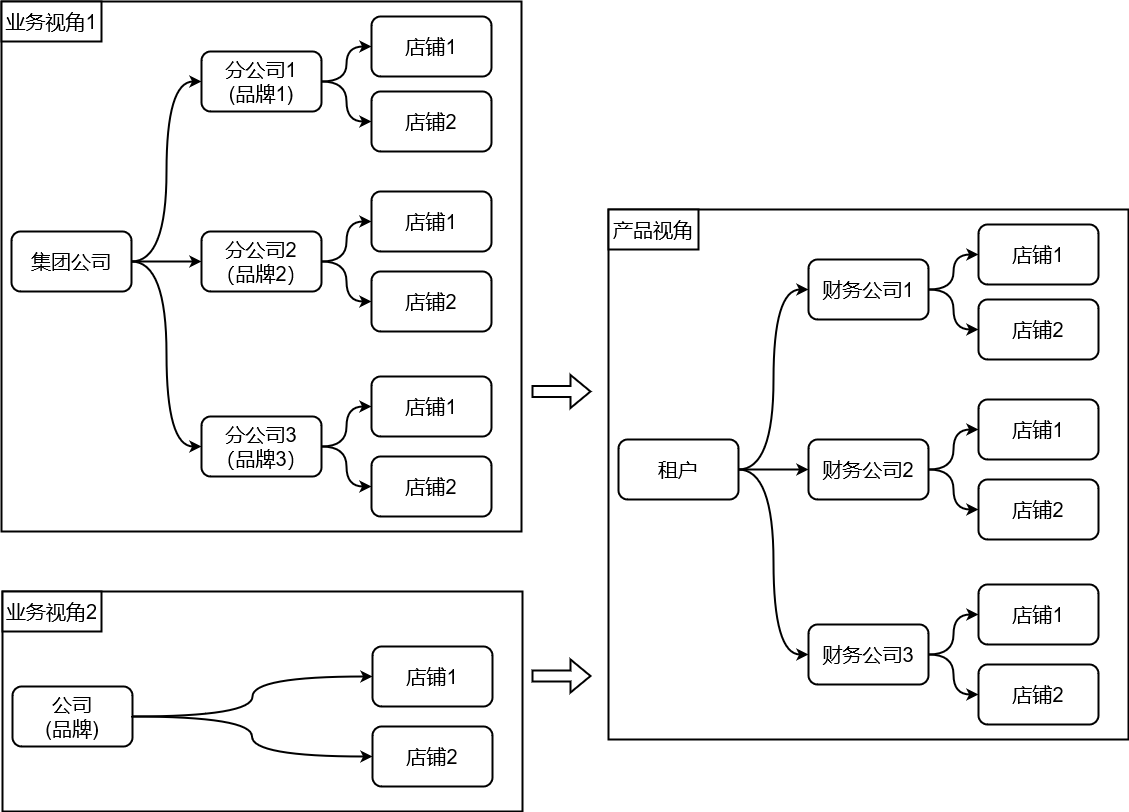

The diagram above was exported from draw.io. Its source (the exported page's mxGraphModel, read from the mxfile embedded in the PNG):
<mxGraphModel dx="2261" dy="1881" grid="1" gridSize="10" guides="1" tooltips="1" connect="1" arrows="1" fold="1" page="1" pageScale="1" pageWidth="827" pageHeight="1169" math="0" shadow="0">
  <root>
    <mxCell id="0" />
    <mxCell id="1" parent="0" />
    <mxCell id="MowgbHoiMjeuUumWIpTa-39" value="" style="rounded=0;whiteSpace=wrap;html=1;strokeWidth=2;fontSize=20;" vertex="1" parent="1">
      <mxGeometry y="-120" width="520" height="530" as="geometry" />
    </mxCell>
    <mxCell id="MowgbHoiMjeuUumWIpTa-30" style="edgeStyle=orthogonalEdgeStyle;curved=1;rounded=0;orthogonalLoop=1;jettySize=auto;html=1;exitX=1;exitY=0.5;exitDx=0;exitDy=0;strokeWidth=2;fontSize=20;" edge="1" parent="1" source="MowgbHoiMjeuUumWIpTa-1" target="MowgbHoiMjeuUumWIpTa-22">
      <mxGeometry relative="1" as="geometry" />
    </mxCell>
    <mxCell id="MowgbHoiMjeuUumWIpTa-31" style="edgeStyle=orthogonalEdgeStyle;curved=1;rounded=0;orthogonalLoop=1;jettySize=auto;html=1;exitX=1;exitY=0.5;exitDx=0;exitDy=0;entryX=0;entryY=0.5;entryDx=0;entryDy=0;strokeWidth=2;fontSize=20;" edge="1" parent="1" source="MowgbHoiMjeuUumWIpTa-1" target="MowgbHoiMjeuUumWIpTa-19">
      <mxGeometry relative="1" as="geometry" />
    </mxCell>
    <mxCell id="MowgbHoiMjeuUumWIpTa-32" style="edgeStyle=orthogonalEdgeStyle;curved=1;rounded=0;orthogonalLoop=1;jettySize=auto;html=1;entryX=0;entryY=0.5;entryDx=0;entryDy=0;strokeWidth=2;fontSize=20;exitX=1;exitY=0.5;exitDx=0;exitDy=0;" edge="1" parent="1" source="MowgbHoiMjeuUumWIpTa-1" target="MowgbHoiMjeuUumWIpTa-23">
      <mxGeometry relative="1" as="geometry">
        <mxPoint x="140" y="140" as="sourcePoint" />
      </mxGeometry>
    </mxCell>
    <mxCell id="MowgbHoiMjeuUumWIpTa-1" value="集团公司" style="rounded=1;whiteSpace=wrap;html=1;strokeWidth=2;fontSize=20;" vertex="1" parent="1">
      <mxGeometry x="10" y="110" width="120" height="60" as="geometry" />
    </mxCell>
    <mxCell id="MowgbHoiMjeuUumWIpTa-33" style="edgeStyle=orthogonalEdgeStyle;curved=1;rounded=0;orthogonalLoop=1;jettySize=auto;html=1;exitX=1;exitY=0.5;exitDx=0;exitDy=0;entryX=0;entryY=0.5;entryDx=0;entryDy=0;strokeWidth=2;fontSize=20;" edge="1" parent="1" source="MowgbHoiMjeuUumWIpTa-19" target="MowgbHoiMjeuUumWIpTa-24">
      <mxGeometry relative="1" as="geometry" />
    </mxCell>
    <mxCell id="MowgbHoiMjeuUumWIpTa-34" style="edgeStyle=orthogonalEdgeStyle;curved=1;rounded=0;orthogonalLoop=1;jettySize=auto;html=1;exitX=1;exitY=0.5;exitDx=0;exitDy=0;entryX=0;entryY=0.5;entryDx=0;entryDy=0;strokeWidth=2;fontSize=20;" edge="1" parent="1" source="MowgbHoiMjeuUumWIpTa-19" target="MowgbHoiMjeuUumWIpTa-25">
      <mxGeometry relative="1" as="geometry" />
    </mxCell>
    <mxCell id="MowgbHoiMjeuUumWIpTa-19" value="&lt;div&gt;分公司1&lt;/div&gt;&lt;div&gt;(品牌1)&lt;br&gt;&lt;/div&gt;" style="rounded=1;whiteSpace=wrap;html=1;strokeWidth=2;fontSize=20;" vertex="1" parent="1">
      <mxGeometry x="200" y="-70" width="120" height="60" as="geometry" />
    </mxCell>
    <mxCell id="MowgbHoiMjeuUumWIpTa-35" style="edgeStyle=orthogonalEdgeStyle;curved=1;rounded=0;orthogonalLoop=1;jettySize=auto;html=1;exitX=1;exitY=0.5;exitDx=0;exitDy=0;entryX=0;entryY=0.5;entryDx=0;entryDy=0;strokeWidth=2;fontSize=20;" edge="1" parent="1" source="MowgbHoiMjeuUumWIpTa-22" target="MowgbHoiMjeuUumWIpTa-26">
      <mxGeometry relative="1" as="geometry" />
    </mxCell>
    <mxCell id="MowgbHoiMjeuUumWIpTa-36" style="edgeStyle=orthogonalEdgeStyle;curved=1;rounded=0;orthogonalLoop=1;jettySize=auto;html=1;exitX=1;exitY=0.5;exitDx=0;exitDy=0;strokeWidth=2;fontSize=20;entryX=0;entryY=0.5;entryDx=0;entryDy=0;" edge="1" parent="1" source="MowgbHoiMjeuUumWIpTa-22" target="MowgbHoiMjeuUumWIpTa-27">
      <mxGeometry relative="1" as="geometry">
        <mxPoint x="360" y="190" as="targetPoint" />
      </mxGeometry>
    </mxCell>
    <mxCell id="MowgbHoiMjeuUumWIpTa-22" value="&lt;div&gt;分公司2&lt;/div&gt;&lt;div&gt;（品牌2）&lt;br&gt;&lt;/div&gt;" style="rounded=1;whiteSpace=wrap;html=1;strokeWidth=2;fontSize=20;" vertex="1" parent="1">
      <mxGeometry x="200" y="110" width="120" height="60" as="geometry" />
    </mxCell>
    <mxCell id="MowgbHoiMjeuUumWIpTa-37" style="edgeStyle=orthogonalEdgeStyle;curved=1;rounded=0;orthogonalLoop=1;jettySize=auto;html=1;exitX=1;exitY=0.5;exitDx=0;exitDy=0;entryX=0;entryY=0.5;entryDx=0;entryDy=0;strokeWidth=2;fontSize=20;" edge="1" parent="1" source="MowgbHoiMjeuUumWIpTa-23" target="MowgbHoiMjeuUumWIpTa-28">
      <mxGeometry relative="1" as="geometry" />
    </mxCell>
    <mxCell id="MowgbHoiMjeuUumWIpTa-38" style="edgeStyle=orthogonalEdgeStyle;curved=1;rounded=0;orthogonalLoop=1;jettySize=auto;html=1;exitX=1;exitY=0.5;exitDx=0;exitDy=0;entryX=0;entryY=0.5;entryDx=0;entryDy=0;strokeWidth=2;fontSize=20;" edge="1" parent="1" source="MowgbHoiMjeuUumWIpTa-23" target="MowgbHoiMjeuUumWIpTa-29">
      <mxGeometry relative="1" as="geometry" />
    </mxCell>
    <mxCell id="MowgbHoiMjeuUumWIpTa-23" value="&lt;div&gt;分公司3&lt;/div&gt;&lt;div&gt;（品牌3）&lt;br&gt;&lt;/div&gt;" style="rounded=1;whiteSpace=wrap;html=1;strokeWidth=2;fontSize=20;" vertex="1" parent="1">
      <mxGeometry x="200" y="295" width="120" height="60" as="geometry" />
    </mxCell>
    <mxCell id="MowgbHoiMjeuUumWIpTa-24" value="店铺1" style="rounded=1;whiteSpace=wrap;html=1;strokeWidth=2;fontSize=20;" vertex="1" parent="1">
      <mxGeometry x="370" y="-105" width="120" height="60" as="geometry" />
    </mxCell>
    <mxCell id="MowgbHoiMjeuUumWIpTa-25" value="店铺2" style="rounded=1;whiteSpace=wrap;html=1;strokeWidth=2;fontSize=20;" vertex="1" parent="1">
      <mxGeometry x="370" y="-30" width="120" height="60" as="geometry" />
    </mxCell>
    <mxCell id="MowgbHoiMjeuUumWIpTa-26" value="店铺1" style="rounded=1;whiteSpace=wrap;html=1;strokeWidth=2;fontSize=20;" vertex="1" parent="1">
      <mxGeometry x="370" y="70" width="120" height="60" as="geometry" />
    </mxCell>
    <mxCell id="MowgbHoiMjeuUumWIpTa-27" value="店铺2" style="rounded=1;whiteSpace=wrap;html=1;strokeWidth=2;fontSize=20;" vertex="1" parent="1">
      <mxGeometry x="370" y="150" width="120" height="60" as="geometry" />
    </mxCell>
    <mxCell id="MowgbHoiMjeuUumWIpTa-28" value="店铺1" style="rounded=1;whiteSpace=wrap;html=1;strokeWidth=2;fontSize=20;" vertex="1" parent="1">
      <mxGeometry x="370" y="255" width="120" height="60" as="geometry" />
    </mxCell>
    <mxCell id="MowgbHoiMjeuUumWIpTa-29" value="店铺2" style="rounded=1;whiteSpace=wrap;html=1;strokeWidth=2;fontSize=20;" vertex="1" parent="1">
      <mxGeometry x="370" y="335" width="120" height="60" as="geometry" />
    </mxCell>
    <mxCell id="MowgbHoiMjeuUumWIpTa-40" value="业务视角1" style="rounded=0;whiteSpace=wrap;html=1;strokeWidth=2;fontSize=20;" vertex="1" parent="1">
      <mxGeometry y="-120" width="100" height="40" as="geometry" />
    </mxCell>
    <mxCell id="MowgbHoiMjeuUumWIpTa-41" value="" style="rounded=0;whiteSpace=wrap;html=1;strokeWidth=2;fontSize=20;" vertex="1" parent="1">
      <mxGeometry x="607" y="88" width="520" height="530" as="geometry" />
    </mxCell>
    <mxCell id="MowgbHoiMjeuUumWIpTa-42" style="edgeStyle=orthogonalEdgeStyle;curved=1;rounded=0;orthogonalLoop=1;jettySize=auto;html=1;exitX=1;exitY=0.5;exitDx=0;exitDy=0;strokeWidth=2;fontSize=20;" edge="1" parent="1" source="MowgbHoiMjeuUumWIpTa-45" target="MowgbHoiMjeuUumWIpTa-51">
      <mxGeometry relative="1" as="geometry" />
    </mxCell>
    <mxCell id="MowgbHoiMjeuUumWIpTa-43" style="edgeStyle=orthogonalEdgeStyle;curved=1;rounded=0;orthogonalLoop=1;jettySize=auto;html=1;exitX=1;exitY=0.5;exitDx=0;exitDy=0;entryX=0;entryY=0.5;entryDx=0;entryDy=0;strokeWidth=2;fontSize=20;" edge="1" parent="1" source="MowgbHoiMjeuUumWIpTa-45" target="MowgbHoiMjeuUumWIpTa-48">
      <mxGeometry relative="1" as="geometry" />
    </mxCell>
    <mxCell id="MowgbHoiMjeuUumWIpTa-44" style="edgeStyle=orthogonalEdgeStyle;curved=1;rounded=0;orthogonalLoop=1;jettySize=auto;html=1;entryX=0;entryY=0.5;entryDx=0;entryDy=0;strokeWidth=2;fontSize=20;exitX=1;exitY=0.5;exitDx=0;exitDy=0;" edge="1" parent="1" source="MowgbHoiMjeuUumWIpTa-45" target="MowgbHoiMjeuUumWIpTa-54">
      <mxGeometry relative="1" as="geometry">
        <mxPoint x="747" y="348" as="sourcePoint" />
      </mxGeometry>
    </mxCell>
    <mxCell id="MowgbHoiMjeuUumWIpTa-45" value="租户" style="rounded=1;whiteSpace=wrap;html=1;strokeWidth=2;fontSize=20;" vertex="1" parent="1">
      <mxGeometry x="617" y="318" width="120" height="60" as="geometry" />
    </mxCell>
    <mxCell id="MowgbHoiMjeuUumWIpTa-46" style="edgeStyle=orthogonalEdgeStyle;curved=1;rounded=0;orthogonalLoop=1;jettySize=auto;html=1;exitX=1;exitY=0.5;exitDx=0;exitDy=0;entryX=0;entryY=0.5;entryDx=0;entryDy=0;strokeWidth=2;fontSize=20;" edge="1" parent="1" source="MowgbHoiMjeuUumWIpTa-48" target="MowgbHoiMjeuUumWIpTa-55">
      <mxGeometry relative="1" as="geometry" />
    </mxCell>
    <mxCell id="MowgbHoiMjeuUumWIpTa-47" style="edgeStyle=orthogonalEdgeStyle;curved=1;rounded=0;orthogonalLoop=1;jettySize=auto;html=1;exitX=1;exitY=0.5;exitDx=0;exitDy=0;entryX=0;entryY=0.5;entryDx=0;entryDy=0;strokeWidth=2;fontSize=20;" edge="1" parent="1" source="MowgbHoiMjeuUumWIpTa-48" target="MowgbHoiMjeuUumWIpTa-56">
      <mxGeometry relative="1" as="geometry" />
    </mxCell>
    <mxCell id="MowgbHoiMjeuUumWIpTa-48" value="财务公司1" style="rounded=1;whiteSpace=wrap;html=1;strokeWidth=2;fontSize=20;" vertex="1" parent="1">
      <mxGeometry x="807" y="138" width="120" height="60" as="geometry" />
    </mxCell>
    <mxCell id="MowgbHoiMjeuUumWIpTa-49" style="edgeStyle=orthogonalEdgeStyle;curved=1;rounded=0;orthogonalLoop=1;jettySize=auto;html=1;exitX=1;exitY=0.5;exitDx=0;exitDy=0;entryX=0;entryY=0.5;entryDx=0;entryDy=0;strokeWidth=2;fontSize=20;" edge="1" parent="1" source="MowgbHoiMjeuUumWIpTa-51" target="MowgbHoiMjeuUumWIpTa-57">
      <mxGeometry relative="1" as="geometry" />
    </mxCell>
    <mxCell id="MowgbHoiMjeuUumWIpTa-50" style="edgeStyle=orthogonalEdgeStyle;curved=1;rounded=0;orthogonalLoop=1;jettySize=auto;html=1;exitX=1;exitY=0.5;exitDx=0;exitDy=0;strokeWidth=2;fontSize=20;entryX=0;entryY=0.5;entryDx=0;entryDy=0;" edge="1" parent="1" source="MowgbHoiMjeuUumWIpTa-51" target="MowgbHoiMjeuUumWIpTa-58">
      <mxGeometry relative="1" as="geometry">
        <mxPoint x="967" y="398" as="targetPoint" />
      </mxGeometry>
    </mxCell>
    <mxCell id="MowgbHoiMjeuUumWIpTa-51" value="财务公司2" style="rounded=1;whiteSpace=wrap;html=1;strokeWidth=2;fontSize=20;" vertex="1" parent="1">
      <mxGeometry x="807" y="318" width="120" height="60" as="geometry" />
    </mxCell>
    <mxCell id="MowgbHoiMjeuUumWIpTa-52" style="edgeStyle=orthogonalEdgeStyle;curved=1;rounded=0;orthogonalLoop=1;jettySize=auto;html=1;exitX=1;exitY=0.5;exitDx=0;exitDy=0;entryX=0;entryY=0.5;entryDx=0;entryDy=0;strokeWidth=2;fontSize=20;" edge="1" parent="1" source="MowgbHoiMjeuUumWIpTa-54" target="MowgbHoiMjeuUumWIpTa-59">
      <mxGeometry relative="1" as="geometry" />
    </mxCell>
    <mxCell id="MowgbHoiMjeuUumWIpTa-53" style="edgeStyle=orthogonalEdgeStyle;curved=1;rounded=0;orthogonalLoop=1;jettySize=auto;html=1;exitX=1;exitY=0.5;exitDx=0;exitDy=0;entryX=0;entryY=0.5;entryDx=0;entryDy=0;strokeWidth=2;fontSize=20;" edge="1" parent="1" source="MowgbHoiMjeuUumWIpTa-54" target="MowgbHoiMjeuUumWIpTa-60">
      <mxGeometry relative="1" as="geometry" />
    </mxCell>
    <mxCell id="MowgbHoiMjeuUumWIpTa-54" value="财务公司3" style="rounded=1;whiteSpace=wrap;html=1;strokeWidth=2;fontSize=20;" vertex="1" parent="1">
      <mxGeometry x="807" y="503" width="120" height="60" as="geometry" />
    </mxCell>
    <mxCell id="MowgbHoiMjeuUumWIpTa-55" value="店铺1" style="rounded=1;whiteSpace=wrap;html=1;strokeWidth=2;fontSize=20;" vertex="1" parent="1">
      <mxGeometry x="977" y="103" width="120" height="60" as="geometry" />
    </mxCell>
    <mxCell id="MowgbHoiMjeuUumWIpTa-56" value="店铺2" style="rounded=1;whiteSpace=wrap;html=1;strokeWidth=2;fontSize=20;" vertex="1" parent="1">
      <mxGeometry x="977" y="178" width="120" height="60" as="geometry" />
    </mxCell>
    <mxCell id="MowgbHoiMjeuUumWIpTa-57" value="店铺1" style="rounded=1;whiteSpace=wrap;html=1;strokeWidth=2;fontSize=20;" vertex="1" parent="1">
      <mxGeometry x="977" y="278" width="120" height="60" as="geometry" />
    </mxCell>
    <mxCell id="MowgbHoiMjeuUumWIpTa-58" value="店铺2" style="rounded=1;whiteSpace=wrap;html=1;strokeWidth=2;fontSize=20;" vertex="1" parent="1">
      <mxGeometry x="977" y="358" width="120" height="60" as="geometry" />
    </mxCell>
    <mxCell id="MowgbHoiMjeuUumWIpTa-59" value="店铺1" style="rounded=1;whiteSpace=wrap;html=1;strokeWidth=2;fontSize=20;" vertex="1" parent="1">
      <mxGeometry x="977" y="463" width="120" height="60" as="geometry" />
    </mxCell>
    <mxCell id="MowgbHoiMjeuUumWIpTa-60" value="店铺2" style="rounded=1;whiteSpace=wrap;html=1;strokeWidth=2;fontSize=20;" vertex="1" parent="1">
      <mxGeometry x="977" y="543" width="120" height="60" as="geometry" />
    </mxCell>
    <mxCell id="MowgbHoiMjeuUumWIpTa-61" value="产品视角" style="rounded=0;whiteSpace=wrap;html=1;strokeWidth=2;fontSize=20;" vertex="1" parent="1">
      <mxGeometry x="607" y="88" width="90" height="40" as="geometry" />
    </mxCell>
    <mxCell id="MowgbHoiMjeuUumWIpTa-62" value="" style="rounded=0;whiteSpace=wrap;html=1;strokeWidth=2;fontSize=20;" vertex="1" parent="1">
      <mxGeometry x="1" y="470" width="520" height="220" as="geometry" />
    </mxCell>
    <mxCell id="MowgbHoiMjeuUumWIpTa-66" value="&lt;div&gt;公司&lt;/div&gt;&lt;div&gt;(品牌)&lt;br&gt;&lt;/div&gt;" style="rounded=1;whiteSpace=wrap;html=1;strokeWidth=2;fontSize=20;" vertex="1" parent="1">
      <mxGeometry x="11" y="565" width="120" height="60" as="geometry" />
    </mxCell>
    <mxCell id="MowgbHoiMjeuUumWIpTa-70" style="edgeStyle=orthogonalEdgeStyle;curved=1;rounded=0;orthogonalLoop=1;jettySize=auto;html=1;exitX=1;exitY=0.5;exitDx=0;exitDy=0;entryX=0;entryY=0.5;entryDx=0;entryDy=0;strokeWidth=2;fontSize=20;" edge="1" parent="1" source="MowgbHoiMjeuUumWIpTa-66" target="MowgbHoiMjeuUumWIpTa-78">
      <mxGeometry relative="1" as="geometry">
        <mxPoint x="321" y="595" as="sourcePoint" />
      </mxGeometry>
    </mxCell>
    <mxCell id="MowgbHoiMjeuUumWIpTa-71" style="edgeStyle=orthogonalEdgeStyle;curved=1;rounded=0;orthogonalLoop=1;jettySize=auto;html=1;strokeWidth=2;fontSize=20;entryX=0;entryY=0.5;entryDx=0;entryDy=0;" edge="1" parent="1" target="MowgbHoiMjeuUumWIpTa-79">
      <mxGeometry relative="1" as="geometry">
        <mxPoint x="361" y="645" as="targetPoint" />
        <mxPoint x="130" y="595" as="sourcePoint" />
      </mxGeometry>
    </mxCell>
    <mxCell id="MowgbHoiMjeuUumWIpTa-78" value="店铺1" style="rounded=1;whiteSpace=wrap;html=1;strokeWidth=2;fontSize=20;" vertex="1" parent="1">
      <mxGeometry x="371" y="525" width="120" height="60" as="geometry" />
    </mxCell>
    <mxCell id="MowgbHoiMjeuUumWIpTa-79" value="店铺2" style="rounded=1;whiteSpace=wrap;html=1;strokeWidth=2;fontSize=20;" vertex="1" parent="1">
      <mxGeometry x="371" y="605" width="120" height="60" as="geometry" />
    </mxCell>
    <mxCell id="MowgbHoiMjeuUumWIpTa-82" value="业务视角2" style="rounded=0;whiteSpace=wrap;html=1;strokeWidth=2;fontSize=20;" vertex="1" parent="1">
      <mxGeometry x="1" y="470" width="99" height="40" as="geometry" />
    </mxCell>
    <mxCell id="MowgbHoiMjeuUumWIpTa-83" value="" style="shape=flexArrow;endArrow=classic;html=1;rounded=0;strokeWidth=2;fontSize=20;curved=1;" edge="1" parent="1">
      <mxGeometry width="50" height="50" relative="1" as="geometry">
        <mxPoint x="530" y="270" as="sourcePoint" />
        <mxPoint x="590" y="270" as="targetPoint" />
      </mxGeometry>
    </mxCell>
    <mxCell id="MowgbHoiMjeuUumWIpTa-84" value="" style="shape=flexArrow;endArrow=classic;html=1;rounded=0;strokeWidth=2;fontSize=20;curved=1;" edge="1" parent="1">
      <mxGeometry width="50" height="50" relative="1" as="geometry">
        <mxPoint x="530" y="554.5" as="sourcePoint" />
        <mxPoint x="590" y="554.5" as="targetPoint" />
      </mxGeometry>
    </mxCell>
  </root>
</mxGraphModel>